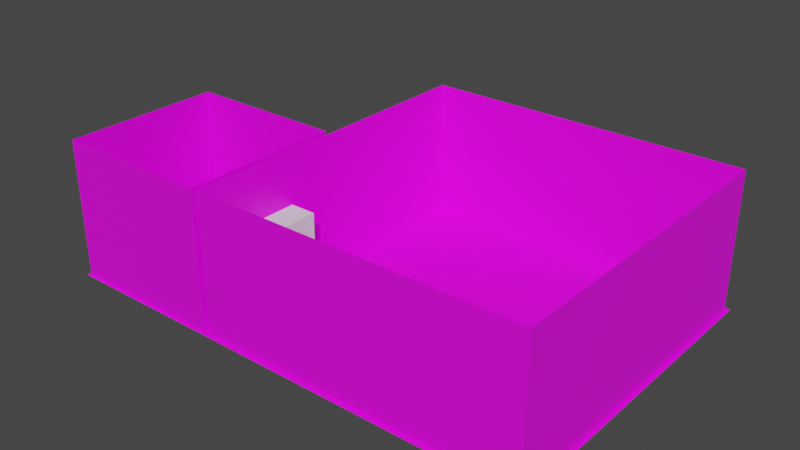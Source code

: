 # Source: break_room.blend  (saved by Blender 3.4.6; exported with 4.5.12 LTS)
import bpy
from mathutils import Matrix  # noqa: F401  (used for matrix-valued properties, if any)

bpy.ops.wm.read_factory_settings(use_empty=True)
scene = bpy.context.scene
scene.name = 'Scene'

# ---- collections
col_collection = bpy.data.collections.new('Collection'); scene.collection.children.link(col_collection)
col_lounge = bpy.data.collections.new('Lounge'); col_collection.children.link(col_lounge)
col_bathroom = bpy.data.collections.new('Bathroom'); col_collection.children.link(col_bathroom)

# ---- images (referenced by path relative to the original .blend; pixels are not part of the script)
import os
ASSET_DIR = os.environ.get("B2B_ASSET_DIR", "")  # directory of the original .blend (textures are referenced by path, not embedded)
HERE = os.path.dirname(os.path.abspath(__file__))  # packed textures are extracted next to this script under _unpacked/

def load_image(name, relpath, width, height, colorspace="sRGB"):
    """Load a texture the original file referenced (path relative to the .blend, or extracted next to this script)."""
    p = next((c for c in (os.path.join(HERE, relpath), os.path.join(ASSET_DIR, relpath)) if relpath and os.path.exists(c)), "")
    if p:
        img = bpy.data.images.load(p, check_existing=True)
        img.name = name
    else:  # same state as the original file: an image datablock whose file is absent (Cycles renders it pink)
        img = bpy.data.images.new(name, width, height)
        img.source = "FILE"
        img.filepath = "//" + (relpath or name)
    img.colorspace_settings.name = colorspace
    return img
img_greybox_grey_grid_png = load_image('greybox_grey_grid.png', 'greybox_grey_grid.png', 1024, 1024, 'sRGB')
img_break_room_greybox_grey_grid_png = load_image('break_room_greybox_grey_grid.png', 'break_room_greybox_grey_grid.png', 1024, 1024, 'sRGB')

# ---- materials (node trees are filled in below, after node groups)
mat_floor = bpy.data.materials.new('Floor')
mat_floor.alpha_threshold = 0.0
mat_floor.use_transparent_shadow = False
mat_floor.roughness = 0.5
mat_floor.line_color = (0.0, 0.0, 0.0, 1.0)
mat_wall = bpy.data.materials.new('Wall')
mat_wall.use_transparent_shadow = False

# ---- material node trees
mat_floor.use_nodes = True; mat_floor.node_tree.nodes.clear()
_N = mat_floor.node_tree.nodes; _L = mat_floor.node_tree.links
n0 = _N.new('ShaderNodeOutputMaterial'); n0.name = 'Material Output'; n0.location = (300, 300)
n1 = _N.new('ShaderNodeBsdfPrincipled'); n1.name = 'Principled BSDF'; n1.location = (10, 300)
n1.distribution = 'GGX'
n1.subsurface_method = 'RANDOM_WALK_SKIN'
n1.inputs[3].default_value = 1.45
n1.inputs[27].default_value = (0.0, 0.0, 0.0, 1.0)
n1.inputs[28].default_value = 1.0
n2 = _N.new('ShaderNodeTexImage'); n2.name = 'Image Texture'; n2.location = (-280, 280)
n2.image = img_greybox_grey_grid_png
_L.new(n1.outputs[0], n0.inputs[0])
_L.new(n2.outputs[0], n1.inputs[0])
n0.is_active_output = True
mat_wall.use_nodes = True; mat_wall.node_tree.nodes.clear()
_N = mat_wall.node_tree.nodes; _L = mat_wall.node_tree.links
n0 = _N.new('ShaderNodeBsdfPrincipled'); n0.name = 'Principled BSDF'; n0.location = (10, 300)
n0.distribution = 'GGX'
n0.subsurface_method = 'RANDOM_WALK_SKIN'
n0.inputs[3].default_value = 1.45
n0.inputs[27].default_value = (0.0, 0.0, 0.0, 1.0)
n0.inputs[28].default_value = 1.0
n1 = _N.new('ShaderNodeOutputMaterial'); n1.name = 'Material Output'; n1.location = (300, 300)
n2 = _N.new('ShaderNodeTexImage'); n2.name = 'Image Texture'; n2.location = (-280, 280)
n2.image = img_break_room_greybox_grey_grid_png
_L.new(n0.outputs[0], n1.inputs[0])
_L.new(n2.outputs[0], n0.inputs[0])
n1.is_active_output = True

# ---- world
world_world = bpy.data.worlds.new('World'); scene.world = world_world
world_world.use_nodes = True; world_world.node_tree.nodes.clear()
_N = world_world.node_tree.nodes; _L = world_world.node_tree.links
n0 = _N.new('ShaderNodeOutputWorld'); n0.name = 'World Output'; n0.location = (300, 300)
n1 = _N.new('ShaderNodeBackground'); n1.name = 'Background'; n1.location = (10, 300)
n1.inputs[0].default_value = (0.05088, 0.05088, 0.05088, 1.0)
_L.new(n1.outputs[0], n0.inputs[0])
n0.is_active_output = True
world_world.color = (0.05088, 0.05088, 0.05088)
world_world.use_sun_shadow = False
world_world.sun_shadow_jitter_overblur = 0.0

# ---- meshes
me_cube_001 = bpy.data.meshes.new('Cube.001')
me_cube_001.from_pydata([(-1.0, -1.0, 0.0), (-1.0, -1.0, 3.75), (-1.0, 1.0, 0.0), (-1.0, 1.0, 3.75), (1.0, -1.0, 0.0), (1.0, -1.0, 3.75), (1.0, 1.0, 0.0), (1.0, 1.0, 3.75)], [], [(0, 1, 3, 2), (2, 3, 7, 6), (6, 7, 5, 4), (4, 5, 1, 0), (2, 6, 4, 0), (7, 3, 1, 5)])
_uv = me_cube_001.uv_layers.new(name='UVMap')
_uv.uv.foreach_set('vector', [0.375, 0.0, 0.625, 0.0, 0.625, 0.25, 0.375, 0.25, 0.375, 0.25, 0.625, 0.25, 0.625, 0.5, 0.375, 0.5, 0.375, 0.5, 0.625, 0.5, 0.625, 0.75, 0.375, 0.75, 0.375, 0.75, 0.625, 0.75, 0.625, 1.0, 0.375, 1.0, 0.125, 0.5, 0.375, 0.5, 0.375, 0.75, 0.125, 0.75, 0.625, 0.5, 0.875, 0.5, 0.875, 0.75, 0.625, 0.75])
me_cube_001.update()
me_plane = bpy.data.meshes.new('Plane')
me_plane.from_pydata([(-6.0, -6.0, 0.0), (6.0, -6.0, 0.0), (-6.0, 6.0, 0.0), (6.0, 6.0, 0.0)], [], [(0, 1, 3, 2)])
_uv = me_plane.uv_layers.new(name='UVMap')
_uv.uv.foreach_set('vector', [0.0, 0.0, 1.0, 0.0, 1.0, 1.0, 0.0, 1.0])
me_plane.materials.append(mat_floor)
me_plane.update()
me_plane_006 = bpy.data.meshes.new('Plane.006')
me_plane_006.from_pydata([(-5.855, -5.855, 0.0), (-5.855, 5.855, 0.0), (5.855, -5.855, 0.0), (5.855, 5.855, 0.0), (-5.855, -5.855, 5.0), (-5.855, 5.855, 5.0), (5.855, -5.855, 5.0), (5.855, 5.855, 5.0)], [], [(2, 0, 4, 6), (1, 3, 7, 5), (3, 2, 6, 7), (0, 1, 5, 4)])
_uv = me_plane_006.uv_layers.new(name='UVMap')
_uv.uv.foreach_set('vector', [0.9879, 0.01209, 0.01209, 0.01209, 0.01209, 0.01209, 0.9879, 0.01209, 0.01209, 0.9879, 0.9879, 0.9879, 0.9879, 0.9879, 0.01209, 0.9879, 0.9879, 0.9879, 0.9879, 0.01209, 0.9879, 0.01209, 0.9879, 0.9879, 0.01209, 0.01209, 0.01209, 0.9879, 0.01209, 0.9879, 0.01209, 0.01209])
me_plane_006.materials.append(mat_wall)
me_plane_006.update()
me_plane_001 = bpy.data.meshes.new('Plane.001')
me_plane_001.from_pydata([(-1.0, -1.0, 0.0), (1.0, -1.0, 0.0), (-1.0, 1.0, 0.0), (1.0, 1.0, 0.0)], [], [(0, 1, 3, 2)])
_uv = me_plane_001.uv_layers.new(name='UVMap')
_uv.uv.foreach_set('vector', [0.0, 0.0, 1.0, 0.0, 1.0, 1.0, 0.0, 1.0])
me_plane_001.materials.append(mat_floor)
me_plane_001.update()
me_plane_007 = bpy.data.meshes.new('Plane.007')
me_plane_007.from_pydata([(-0.9646, -0.9646, 0.0), (-0.9646, 0.9646, 0.0), (0.9646, -0.9646, 0.0), (0.9646, 0.9646, 0.0), (-0.9646, -0.9646, 5.0), (-0.9646, 0.9646, 5.0), (0.9646, -0.9646, 5.0), (0.9646, 0.9646, 5.0)], [], [(3, 2, 6, 7), (2, 0, 4, 6), (0, 1, 5, 4), (1, 3, 7, 5)])
_uv = me_plane_007.uv_layers.new(name='UVMap')
_uv.uv.foreach_set('vector', [0.9823, 0.9823, 0.9823, 0.01768, 0.9823, 0.01768, 0.9823, 0.9823, 0.9823, 0.01768, 0.01768, 0.01768, 0.01768, 0.01768, 0.9823, 0.01768, 0.01768, 0.01768, 0.01768, 0.9823, 0.01768, 0.9823, 0.01768, 0.01768, 0.01768, 0.9823, 0.9823, 0.9823, 0.9823, 0.9823, 0.01768, 0.9823])
me_plane_007.materials.append(mat_wall)
me_plane_007.update()

# ---- objects
ob_boolean = bpy.data.objects.new('Boolean', me_cube_001)
ob_loungefloor = bpy.data.objects.new('LoungeFloor', me_plane)
ob_loungeinnerwall_col = bpy.data.objects.new('LoungeInnerWall-col', me_plane_006)
ob_lounge = bpy.data.objects.new('Lounge', None)
ob_bathroomfloor = bpy.data.objects.new('BathroomFloor', me_plane_001)
ob_bathroominnerwall_col = bpy.data.objects.new('BathroomInnerWall-col', me_plane_007)
ob_bathroom = bpy.data.objects.new('Bathroom', None)

# ---- transforms, parenting, visibility, modifiers, constraints
ob_boolean.location = (-5.9, -2.92, 0.0)
ob_boolean.scale = (1.0, 0.9, 0.8267)
ob_loungefloor.parent = ob_lounge
ob_loungefloor.location = (0.0, 0.0, 0.0)
ob_loungeinnerwall_col.parent = ob_lounge
ob_loungeinnerwall_col.location = (0.0, 0.0, 0.0)
_m = ob_loungeinnerwall_col.modifiers.new('Boolean', 'BOOLEAN')
_m.object = ob_boolean
ob_lounge.location = (0.0, 0.0, 0.0)
ob_bathroomfloor.parent = ob_bathroom
ob_bathroomfloor.location = (-9.0, -3.0, 0.0)
ob_bathroomfloor.scale = (3.0, 3.0, 1.0)
ob_bathroominnerwall_col.parent = ob_bathroom
ob_bathroominnerwall_col.location = (-9.0, -3.0, 0.0)
ob_bathroominnerwall_col.scale = (3.0, 3.0, 1.0)
_m = ob_bathroominnerwall_col.modifiers.new('Boolean', 'BOOLEAN')
_m.object = ob_boolean
ob_bathroom.location = (0.0, 0.0, 0.0)

# ---- collection membership
col_collection.objects.link(ob_boolean)
col_lounge.objects.link(ob_loungefloor)
col_lounge.objects.link(ob_loungeinnerwall_col)
col_lounge.objects.link(ob_lounge)
col_bathroom.objects.link(ob_bathroomfloor)
col_bathroom.objects.link(ob_bathroominnerwall_col)
col_bathroom.objects.link(ob_bathroom)

# ---- scene / render settings (as saved in the file)
scene.frame_start = 1; scene.frame_end = 250; scene.frame_set(1)
scene.render.engine = 'BLENDER_EEVEE_NEXT'
scene.cycles.sampling_pattern = 'TABULATED_SOBOL'
scene.cycles.use_light_tree = False
scene.view_settings.view_transform = 'Filmic'
bpy.context.view_layer.update()

# ---- added for rendering (the .blend has no active camera and no usable light): camera, sun
cam_auto = bpy.data.cameras.new('AutoCamera')
cam_auto.lens = 50.0
cam_auto.sensor_width = 36.0
cam_auto.clip_end = 1000.0
ob_auto_camera = bpy.data.objects.new('AutoCamera', cam_auto)
scene.collection.objects.link(ob_auto_camera)
ob_auto_camera.location = (17.5433, -24.652, 18.9347)
ob_auto_camera.rotation_euler = (1.09748, -7.21219e-08, 0.694738)
scene.camera = ob_auto_camera
light_auto_sun = bpy.data.lights.new('AutoSun', 'SUN')
light_auto_sun.energy = 3.0
light_auto_sun.angle = 0.0523599
ob_auto_sun = bpy.data.objects.new('AutoSun', light_auto_sun)
scene.collection.objects.link(ob_auto_sun)
ob_auto_sun.rotation_euler = (0.872665, 0.174533, 0.523599)
bpy.context.view_layer.update()
